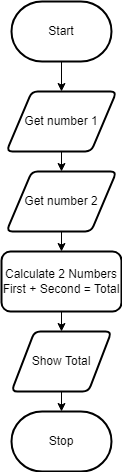

The diagram above was exported from draw.io. Its source (the exported page's mxGraphModel, read from the mxfile embedded in the PNG):
<mxGraphModel dx="594" dy="569" grid="1" gridSize="10" guides="1" tooltips="1" connect="1" arrows="1" fold="1" page="1" pageScale="1" pageWidth="850" pageHeight="1100" math="0" shadow="0">
  <root>
    <mxCell id="0" />
    <mxCell id="1" parent="0" />
    <mxCell id="11" value="" style="edgeStyle=none;html=1;" edge="1" parent="1" source="3" target="4">
      <mxGeometry relative="1" as="geometry" />
    </mxCell>
    <mxCell id="3" value="Start" style="strokeWidth=2;html=1;shape=mxgraph.flowchart.terminator;whiteSpace=wrap;" vertex="1" parent="1">
      <mxGeometry x="250" y="80" width="100" height="60" as="geometry" />
    </mxCell>
    <mxCell id="12" value="" style="edgeStyle=none;html=1;" edge="1" parent="1" source="4" target="6">
      <mxGeometry relative="1" as="geometry" />
    </mxCell>
    <mxCell id="4" value="Get number 1" style="shape=parallelogram;html=1;strokeWidth=2;perimeter=parallelogramPerimeter;whiteSpace=wrap;rounded=1;arcSize=12;size=0.23;" vertex="1" parent="1">
      <mxGeometry x="245" y="170" width="110" height="60" as="geometry" />
    </mxCell>
    <mxCell id="17" value="" style="edgeStyle=none;html=1;" edge="1" parent="1" source="6" target="7">
      <mxGeometry relative="1" as="geometry" />
    </mxCell>
    <mxCell id="6" value="Get number 2" style="shape=parallelogram;html=1;strokeWidth=2;perimeter=parallelogramPerimeter;whiteSpace=wrap;rounded=1;arcSize=12;size=0.23;" vertex="1" parent="1">
      <mxGeometry x="245" y="250" width="110" height="60" as="geometry" />
    </mxCell>
    <mxCell id="20" value="" style="edgeStyle=none;html=1;" edge="1" parent="1" source="7" target="9">
      <mxGeometry relative="1" as="geometry" />
    </mxCell>
    <mxCell id="7" value="Calculate 2 Numbers&lt;br&gt;First + Second = Total" style="rounded=1;whiteSpace=wrap;html=1;strokeWidth=2;" vertex="1" parent="1">
      <mxGeometry x="240" y="330" width="120" height="60" as="geometry" />
    </mxCell>
    <mxCell id="21" value="" style="edgeStyle=none;html=1;" edge="1" parent="1" source="9" target="10">
      <mxGeometry relative="1" as="geometry" />
    </mxCell>
    <mxCell id="9" value="Show Total" style="shape=parallelogram;html=1;strokeWidth=2;perimeter=parallelogramPerimeter;whiteSpace=wrap;rounded=1;arcSize=12;size=0.23;" vertex="1" parent="1">
      <mxGeometry x="250" y="410" width="100" height="60" as="geometry" />
    </mxCell>
    <mxCell id="10" value="Stop" style="strokeWidth=2;html=1;shape=mxgraph.flowchart.terminator;whiteSpace=wrap;" vertex="1" parent="1">
      <mxGeometry x="250" y="490" width="100" height="60" as="geometry" />
    </mxCell>
  </root>
</mxGraphModel>